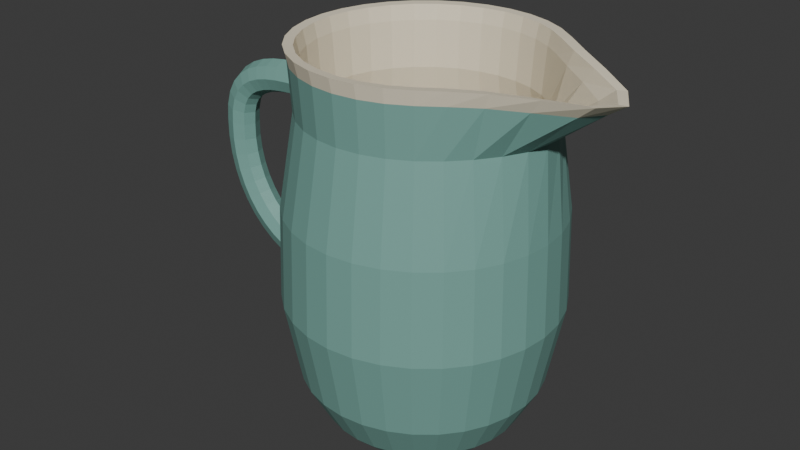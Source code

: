 # Source: source.blend  (saved by Blender 4.3.34; exported with 4.5.12 LTS)
import bpy
from mathutils import Matrix  # noqa: F401  (used for matrix-valued properties, if any)

bpy.ops.wm.read_factory_settings(use_empty=True)
scene = bpy.context.scene
scene.name = 'Scene'

# ---- collections
col_collection = bpy.data.collections.new('Collection'); scene.collection.children.link(col_collection)

# ---- materials (node trees are filled in below, after node groups)
mat_seafoam_ceramic = bpy.data.materials.new('Seafoam_Ceramic')
mat_seafoam_ceramic.diffuse_color = (0.19, 0.4, 0.35, 1.0)
mat_ivory_ceramic = bpy.data.materials.new('Ivory_Ceramic')
mat_ivory_ceramic.diffuse_color = (0.86, 0.78, 0.6, 1.0)

# ---- material node trees
mat_seafoam_ceramic.use_nodes = True; mat_seafoam_ceramic.node_tree.nodes.clear()
_N = mat_seafoam_ceramic.node_tree.nodes; _L = mat_seafoam_ceramic.node_tree.links
n0 = _N.new('ShaderNodeBsdfPrincipled'); n0.name = 'Principled BSDF'; n0.location = (10, 300)
n0.inputs[0].default_value = (0.19, 0.4, 0.35, 1.0)
n0.inputs[2].default_value = 0.53
n1 = _N.new('ShaderNodeOutputMaterial'); n1.name = 'Material Output'; n1.location = (300, 300)
_L.new(n0.outputs[0], n1.inputs[0])
n1.is_active_output = True
mat_ivory_ceramic.use_nodes = True; mat_ivory_ceramic.node_tree.nodes.clear()
_N = mat_ivory_ceramic.node_tree.nodes; _L = mat_ivory_ceramic.node_tree.links
n0 = _N.new('ShaderNodeBsdfPrincipled'); n0.name = 'Principled BSDF'; n0.location = (10, 300)
n0.inputs[0].default_value = (0.86, 0.78, 0.6, 1.0)
n0.inputs[2].default_value = 0.53
n1 = _N.new('ShaderNodeOutputMaterial'); n1.name = 'Material Output'; n1.location = (300, 300)
_L.new(n0.outputs[0], n1.inputs[0])
n1.is_active_output = True

# ---- world
world_world = bpy.data.worlds.new('World'); scene.world = world_world
world_world.use_nodes = True; world_world.node_tree.nodes.clear()
_N = world_world.node_tree.nodes; _L = world_world.node_tree.links
n0 = _N.new('ShaderNodeOutputWorld'); n0.name = 'World Output'; n0.location = (300, 300)
n1 = _N.new('ShaderNodeBackground'); n1.name = 'Background'; n1.location = (10, 300)
n1.inputs[0].default_value = (0.05088, 0.05088, 0.05088, 1.0)
_L.new(n1.outputs[0], n0.inputs[0])
n0.is_active_output = True
world_world.color = (0.05088, 0.05088, 0.05088)
world_world.sun_shadow_jitter_overblur = 0.0

# ---- meshes
me_pitcher_thickbody_integratedlip = bpy.data.meshes.new('Pitcher_ThickBody_IntegratedLip')
me_pitcher_thickbody_integratedlip.from_pydata([(0.059, 0.0, 0.0), (0.05787, 0.01151, 0.0), (0.05451, 0.02258, 0.0), (0.04906, 0.03278, 0.0), (0.04172, 0.04172, 0.0), (0.03278, 0.04906, 0.0), (0.02258, 0.05451, 0.0), (0.01151, 0.05787, 0.0), (3.613e-18, 0.059, 0.0), (-0.01151, 0.05787, 0.0), (-0.02258, 0.05451, 0.0), (-0.03278, 0.04906, 0.0), (-0.04172, 0.04172, 0.0), (-0.04906, 0.03278, 0.0), (-0.05451, 0.02258, 0.0), (-0.05787, 0.01151, 0.0), (-0.059, 7.225e-18, 0.0), (-0.05787, -0.01151, 0.0), (-0.05451, -0.02258, 0.0), (-0.04906, -0.03278, 0.0), (-0.04172, -0.04172, 0.0), (-0.03278, -0.04906, 0.0), (-0.02258, -0.05451, 0.0), (-0.01151, -0.05787, 0.0), (-1.084e-17, -0.059, 0.0), (0.01151, -0.05787, 0.0), (0.02258, -0.05451, 0.0), (0.03278, -0.04906, 0.0), (0.04172, -0.04172, 0.0), (0.04906, -0.03278, 0.0), (0.05451, -0.02258, 0.0), (0.05787, -0.01151, 0.0), (0.065, 0.0, 0.006), (0.06375, 0.01268, 0.006), (0.06005, 0.02487, 0.006), (0.05405, 0.03611, 0.006), (0.04596, 0.04596, 0.006), (0.03611, 0.05405, 0.006), (0.02487, 0.06005, 0.006), (0.01268, 0.06375, 0.006), (3.98e-18, 0.065, 0.006), (-0.01268, 0.06375, 0.006), (-0.02487, 0.06005, 0.006), (-0.03611, 0.05405, 0.006), (-0.04596, 0.04596, 0.006), (-0.05405, 0.03611, 0.006), (-0.06005, 0.02487, 0.006), (-0.06375, 0.01268, 0.006), (-0.065, 7.96e-18, 0.006), (-0.06375, -0.01268, 0.006), (-0.06005, -0.02487, 0.006), (-0.05405, -0.03611, 0.006), (-0.04596, -0.04596, 0.006), (-0.03611, -0.05405, 0.006), (-0.02487, -0.06005, 0.006), (-0.01268, -0.06375, 0.006), (-1.194e-17, -0.065, 0.006), (0.01268, -0.06375, 0.006), (0.02487, -0.06005, 0.006), (0.03611, -0.05405, 0.006), (0.04596, -0.04596, 0.006), (0.05405, -0.03611, 0.006), (0.06005, -0.02487, 0.006), (0.06375, -0.01268, 0.006), (0.079, 0.0, 0.032), (0.07748, 0.01541, 0.032), (0.07299, 0.03023, 0.032), (0.06569, 0.04389, 0.032), (0.05586, 0.05586, 0.032), (0.04389, 0.06569, 0.032), (0.03023, 0.07299, 0.032), (0.01541, 0.07748, 0.032), (4.837e-18, 0.079, 0.032), (-0.01541, 0.07748, 0.032), (-0.03023, 0.07299, 0.032), (-0.04389, 0.06569, 0.032), (-0.05586, 0.05586, 0.032), (-0.06569, 0.04389, 0.032), (-0.07299, 0.03023, 0.032), (-0.07748, 0.01541, 0.032), (-0.079, 9.675e-18, 0.032), (-0.07748, -0.01541, 0.032), (-0.07299, -0.03023, 0.032), (-0.06569, -0.04389, 0.032), (-0.05586, -0.05586, 0.032), (-0.04389, -0.06569, 0.032), (-0.03023, -0.07299, 0.032), (-0.01541, -0.07748, 0.032), (-1.451e-17, -0.079, 0.032), (0.01541, -0.07748, 0.032), (0.03023, -0.07299, 0.032), (0.04389, -0.06569, 0.032), (0.05586, -0.05586, 0.032), (0.06569, -0.04389, 0.032), (0.07299, -0.03023, 0.032), (0.07748, -0.01541, 0.032), (0.089, 0.0, 0.085), (0.08729, 0.01736, 0.085), (0.08223, 0.03406, 0.085), (0.074, 0.04945, 0.085), (0.06293, 0.06293, 0.085), (0.04945, 0.074, 0.085), (0.03406, 0.08223, 0.085), (0.01736, 0.08729, 0.085), (5.45e-18, 0.089, 0.085), (-0.01736, 0.08729, 0.085), (-0.03406, 0.08223, 0.085), (-0.04945, 0.074, 0.085), (-0.06293, 0.06293, 0.085), (-0.074, 0.04945, 0.085), (-0.08223, 0.03406, 0.085), (-0.08729, 0.01736, 0.085), (-0.089, 1.09e-17, 0.085), (-0.08729, -0.01736, 0.085), (-0.08223, -0.03406, 0.085), (-0.074, -0.04945, 0.085), (-0.06293, -0.06293, 0.085), (-0.04945, -0.074, 0.085), (-0.03406, -0.08223, 0.085), (-0.01736, -0.08729, 0.085), (-1.635e-17, -0.089, 0.085), (0.01736, -0.08729, 0.085), (0.03406, -0.08223, 0.085), (0.04945, -0.074, 0.085), (0.06293, -0.06293, 0.085), (0.074, -0.04945, 0.085), (0.08223, -0.03406, 0.085), (0.08729, -0.01736, 0.085), (0.087, 0.0, 0.145), (0.08533, 0.01697, 0.145), (0.08038, 0.03329, 0.145), (0.07234, 0.04833, 0.145), (0.06152, 0.06152, 0.145), (0.04833, 0.07234, 0.145), (0.03329, 0.08038, 0.145), (0.01697, 0.08533, 0.145), (5.327e-18, 0.087, 0.145), (-0.01697, 0.08533, 0.145), (-0.03329, 0.08038, 0.145), (-0.04833, 0.07234, 0.145), (-0.06152, 0.06152, 0.145), (-0.07234, 0.04833, 0.145), (-0.08038, 0.03329, 0.145), (-0.08533, 0.01697, 0.145), (-0.087, 1.065e-17, 0.145), (-0.08533, -0.01697, 0.145), (-0.08038, -0.03329, 0.145), (-0.07234, -0.04833, 0.145), (-0.06152, -0.06152, 0.145), (-0.04833, -0.07234, 0.145), (-0.03329, -0.08038, 0.145), (-0.01697, -0.08533, 0.145), (-1.598e-17, -0.087, 0.145), (0.01697, -0.08533, 0.145), (0.03329, -0.08038, 0.145), (0.04833, -0.07234, 0.145), (0.06152, -0.06152, 0.145), (0.07234, -0.04833, 0.145), (0.08038, -0.03329, 0.145), (0.08533, -0.01697, 0.145), (0.08264, 0.0, 0.204), (0.08017, 0.01502, 0.2042), (0.07369, 0.02947, 0.2046), (0.06491, 0.04278, 0.2048), (0.05462, 0.05445, 0.205), (0.04279, 0.06402, 0.205), (0.02947, 0.07114, 0.205), (0.01502, 0.07552, 0.205), (4.715e-18, 0.077, 0.205), (-0.01502, 0.07552, 0.205), (-0.02947, 0.07114, 0.205), (-0.04278, 0.06402, 0.205), (-0.05445, 0.05445, 0.205), (-0.06402, 0.04278, 0.205), (-0.07114, 0.02947, 0.205), (-0.07552, 0.01502, 0.205), (-0.077, 9.43e-18, 0.205), (-0.07552, -0.01502, 0.205), (-0.07114, -0.02947, 0.205), (-0.06402, -0.04278, 0.205), (-0.05445, -0.05445, 0.205), (-0.04278, -0.06402, 0.205), (-0.02947, -0.07114, 0.205), (-0.01502, -0.07552, 0.205), (-1.414e-17, -0.077, 0.205), (0.01502, -0.07552, 0.205), (0.02947, -0.07114, 0.205), (0.04279, -0.06402, 0.205), (0.05462, -0.05445, 0.205), (0.06491, -0.04278, 0.2048), (0.07369, -0.02947, 0.2046), (0.08017, -0.01502, 0.2042), (0.1166, 0.0, 0.2296), (0.1085, 0.01541, 0.2307), (0.09002, 0.03023, 0.2331), (0.07162, 0.04389, 0.235), (0.05704, 0.05586, 0.2358), (0.044, 0.06569, 0.236), (0.03023, 0.07299, 0.236), (0.01541, 0.07748, 0.236), (4.837e-18, 0.079, 0.236), (-0.01541, 0.07748, 0.236), (-0.03023, 0.07299, 0.236), (-0.04389, 0.06569, 0.236), (-0.05586, 0.05586, 0.236), (-0.06569, 0.04389, 0.236), (-0.07299, 0.03023, 0.236), (-0.07748, 0.01541, 0.236), (-0.079, 9.675e-18, 0.236), (-0.07748, -0.01541, 0.236), (-0.07299, -0.03023, 0.236), (-0.06569, -0.04389, 0.236), (-0.05586, -0.05586, 0.236), (-0.04389, -0.06569, 0.236), (-0.03023, -0.07299, 0.236), (-0.01541, -0.07748, 0.236), (-1.451e-17, -0.079, 0.236), (0.01541, -0.07748, 0.236), (0.03023, -0.07299, 0.236), (0.044, -0.06569, 0.236), (0.05704, -0.05586, 0.2358), (0.07162, -0.04389, 0.235), (0.09002, -0.03023, 0.2331), (0.1085, -0.01541, 0.2307), (0.128, 0.0, 0.237), (0.1182, 0.0158, 0.2384), (0.09613, 0.031, 0.2414), (0.07477, 0.045, 0.2437), (0.05874, 0.05728, 0.2447), (0.04513, 0.06735, 0.245), (0.031, 0.07483, 0.245), (0.0158, 0.07944, 0.245), (4.96e-18, 0.081, 0.245), (-0.0158, 0.07944, 0.245), (-0.031, 0.07483, 0.245), (-0.045, 0.06735, 0.245), (-0.05728, 0.05728, 0.245), (-0.06735, 0.045, 0.245), (-0.07483, 0.031, 0.245), (-0.07944, 0.0158, 0.245), (-0.081, 9.92e-18, 0.245), (-0.07944, -0.0158, 0.245), (-0.07483, -0.031, 0.245), (-0.06735, -0.045, 0.245), (-0.05728, -0.05728, 0.245), (-0.045, -0.06735, 0.245), (-0.031, -0.07483, 0.245), (-0.0158, -0.07944, 0.245), (-1.488e-17, -0.081, 0.245), (0.0158, -0.07944, 0.245), (0.031, -0.07483, 0.245), (0.04513, -0.06735, 0.245), (0.05874, -0.05728, 0.2447), (0.07477, -0.045, 0.2437), (0.09613, -0.031, 0.2414), (0.1182, -0.0158, 0.2384), (0.122, 0.0, 0.2365), (0.1123, 0.01463, 0.2379), (0.09058, 0.0287, 0.2409), (0.06978, 0.04167, 0.2432), (0.0545, 0.05303, 0.2442), (0.0418, 0.06236, 0.2445), (0.0287, 0.06929, 0.2445), (0.01463, 0.07356, 0.2445), (4.592e-18, 0.075, 0.2445), (-0.01463, 0.07356, 0.2445), (-0.0287, 0.06929, 0.2445), (-0.04167, 0.06236, 0.2445), (-0.05303, 0.05303, 0.2445), (-0.06236, 0.04167, 0.2445), (-0.06929, 0.0287, 0.2445), (-0.07356, 0.01463, 0.2445), (-0.075, 9.185e-18, 0.2445), (-0.07356, -0.01463, 0.2445), (-0.06929, -0.0287, 0.2445), (-0.06236, -0.04167, 0.2445), (-0.05303, -0.05303, 0.2445), (-0.04167, -0.06236, 0.2445), (-0.0287, -0.06929, 0.2445), (-0.01463, -0.07356, 0.2445), (-1.378e-17, -0.075, 0.2445), (0.01463, -0.07356, 0.2445), (0.0287, -0.06929, 0.2445), (0.0418, -0.06236, 0.2445), (0.0545, -0.05303, 0.2442), (0.06978, -0.04167, 0.2432), (0.09058, -0.0287, 0.2409), (0.1123, -0.01463, 0.2379), (0.1106, 0.0, 0.2286), (0.1026, 0.01424, 0.2297), (0.08448, 0.02794, 0.2321), (0.06664, 0.04056, 0.234), (0.05279, 0.05162, 0.2348), (0.04066, 0.0607, 0.235), (0.02794, 0.06744, 0.235), (0.01424, 0.0716, 0.235), (4.47e-18, 0.073, 0.235), (-0.01424, 0.0716, 0.235), (-0.02794, 0.06744, 0.235), (-0.04056, 0.0607, 0.235), (-0.05162, 0.05162, 0.235), (-0.0607, 0.04056, 0.235), (-0.06744, 0.02794, 0.235), (-0.0716, 0.01424, 0.235), (-0.073, 8.94e-18, 0.235), (-0.0716, -0.01424, 0.235), (-0.06744, -0.02794, 0.235), (-0.0607, -0.04056, 0.235), (-0.05162, -0.05162, 0.235), (-0.04056, -0.0607, 0.235), (-0.02794, -0.06744, 0.235), (-0.01424, -0.0716, 0.235), (-1.341e-17, -0.073, 0.235), (0.01424, -0.0716, 0.235), (0.02794, -0.06744, 0.235), (0.04066, -0.0607, 0.235), (0.05279, -0.05162, 0.2348), (0.06664, -0.04056, 0.234), (0.08448, -0.02794, 0.2321), (0.1026, -0.01424, 0.2297), (0.07664, 0.0, 0.204), (0.07428, 0.01385, 0.2042), (0.06815, 0.02717, 0.2046), (0.05993, 0.03945, 0.2048), (0.05038, 0.0502, 0.205), (0.03946, 0.05903, 0.205), (0.02717, 0.0656, 0.205), (0.01385, 0.06964, 0.205), (4.347e-18, 0.071, 0.205), (-0.01385, 0.06964, 0.205), (-0.02717, 0.0656, 0.205), (-0.03945, 0.05903, 0.205), (-0.0502, 0.0502, 0.205), (-0.05903, 0.03945, 0.205), (-0.0656, 0.02717, 0.205), (-0.06964, 0.01385, 0.205), (-0.071, 8.695e-18, 0.205), (-0.06964, -0.01385, 0.205), (-0.0656, -0.02717, 0.205), (-0.05903, -0.03945, 0.205), (-0.0502, -0.0502, 0.205), (-0.03945, -0.05903, 0.205), (-0.02717, -0.0656, 0.205), (-0.01385, -0.06964, 0.205), (-1.304e-17, -0.071, 0.205), (0.01385, -0.06964, 0.205), (0.02717, -0.0656, 0.205), (0.03946, -0.05903, 0.205), (0.05038, -0.0502, 0.205), (0.05993, -0.03945, 0.2048), (0.06815, -0.02717, 0.2046), (0.07428, -0.01385, 0.2042), (0.081, 0.0, 0.145), (0.07944, 0.0158, 0.145), (0.07483, 0.031, 0.145), (0.06735, 0.045, 0.145), (0.05728, 0.05728, 0.145), (0.045, 0.06735, 0.145), (0.031, 0.07483, 0.145), (0.0158, 0.07944, 0.145), (4.96e-18, 0.081, 0.145), (-0.0158, 0.07944, 0.145), (-0.031, 0.07483, 0.145), (-0.045, 0.06735, 0.145), (-0.05728, 0.05728, 0.145), (-0.06735, 0.045, 0.145), (-0.07483, 0.031, 0.145), (-0.07944, 0.0158, 0.145), (-0.081, 9.92e-18, 0.145), (-0.07944, -0.0158, 0.145), (-0.07483, -0.031, 0.145), (-0.06735, -0.045, 0.145), (-0.05728, -0.05728, 0.145), (-0.045, -0.06735, 0.145), (-0.031, -0.07483, 0.145), (-0.0158, -0.07944, 0.145), (-1.488e-17, -0.081, 0.145), (0.0158, -0.07944, 0.145), (0.031, -0.07483, 0.145), (0.045, -0.06735, 0.145), (0.05728, -0.05728, 0.145), (0.06735, -0.045, 0.145), (0.07483, -0.031, 0.145), (0.07944, -0.0158, 0.145), (0.083, 0.0, 0.085), (0.08141, 0.01619, 0.085), (0.07668, 0.03176, 0.085), (0.06901, 0.04611, 0.085), (0.05869, 0.05869, 0.085), (0.04611, 0.06901, 0.085), (0.03176, 0.07668, 0.085), (0.01619, 0.08141, 0.085), (5.082e-18, 0.083, 0.085), (-0.01619, 0.08141, 0.085), (-0.03176, 0.07668, 0.085), (-0.04611, 0.06901, 0.085), (-0.05869, 0.05869, 0.085), (-0.06901, 0.04611, 0.085), (-0.07668, 0.03176, 0.085), (-0.08141, 0.01619, 0.085), (-0.083, 1.016e-17, 0.085), (-0.08141, -0.01619, 0.085), (-0.07668, -0.03176, 0.085), (-0.06901, -0.04611, 0.085), (-0.05869, -0.05869, 0.085), (-0.04611, -0.06901, 0.085), (-0.03176, -0.07668, 0.085), (-0.01619, -0.08141, 0.085), (-1.525e-17, -0.083, 0.085), (0.01619, -0.08141, 0.085), (0.03176, -0.07668, 0.085), (0.04611, -0.06901, 0.085), (0.05869, -0.05869, 0.085), (0.06901, -0.04611, 0.085), (0.07668, -0.03176, 0.085), (0.08141, -0.01619, 0.085), (0.073, 0.0, 0.034), (0.0716, 0.01424, 0.034), (0.06744, 0.02794, 0.034), (0.0607, 0.04056, 0.034), (0.05162, 0.05162, 0.034), (0.04056, 0.0607, 0.034), (0.02794, 0.06744, 0.034), (0.01424, 0.0716, 0.034), (4.47e-18, 0.073, 0.034), (-0.01424, 0.0716, 0.034), (-0.02794, 0.06744, 0.034), (-0.04056, 0.0607, 0.034), (-0.05162, 0.05162, 0.034), (-0.0607, 0.04056, 0.034), (-0.06744, 0.02794, 0.034), (-0.0716, 0.01424, 0.034), (-0.073, 8.94e-18, 0.034), (-0.0716, -0.01424, 0.034), (-0.06744, -0.02794, 0.034), (-0.0607, -0.04056, 0.034), (-0.05162, -0.05162, 0.034), (-0.04056, -0.0607, 0.034), (-0.02794, -0.06744, 0.034), (-0.01424, -0.0716, 0.034), (-1.341e-17, -0.073, 0.034), (0.01424, -0.0716, 0.034), (0.02794, -0.06744, 0.034), (0.04056, -0.0607, 0.034), (0.05162, -0.05162, 0.034), (0.0607, -0.04056, 0.034), (0.06744, -0.02794, 0.034), (0.0716, -0.01424, 0.034), (0.057, 0.0, 0.014), (0.0559, 0.01112, 0.014), (0.05266, 0.02181, 0.014), (0.04739, 0.03167, 0.014), (0.04031, 0.04031, 0.014), (0.03167, 0.04739, 0.014), (0.02181, 0.05266, 0.014), (0.01112, 0.0559, 0.014), (3.49e-18, 0.057, 0.014), (-0.01112, 0.0559, 0.014), (-0.02181, 0.05266, 0.014), (-0.03167, 0.04739, 0.014), (-0.04031, 0.04031, 0.014), (-0.04739, 0.03167, 0.014), (-0.05266, 0.02181, 0.014), (-0.0559, 0.01112, 0.014), (-0.057, 6.98e-18, 0.014), (-0.0559, -0.01112, 0.014), (-0.05266, -0.02181, 0.014), (-0.04739, -0.03167, 0.014), (-0.04031, -0.04031, 0.014), (-0.03167, -0.04739, 0.014), (-0.02181, -0.05266, 0.014), (-0.01112, -0.0559, 0.014), (-1.047e-17, -0.057, 0.014), (0.01112, -0.0559, 0.014), (0.02181, -0.05266, 0.014), (0.03167, -0.04739, 0.014), (0.04031, -0.04031, 0.014), (0.04739, -0.03167, 0.014), (0.05266, -0.02181, 0.014), (0.0559, -0.01112, 0.014)], [], [(31, 30, 29, 28, 27, 26, 25, 24, 23, 22, 21, 20, 19, 18, 17, 16, 15, 14, 13, 12, 11, 10, 9, 8, 7, 6, 5, 4, 3, 2, 1, 0), (0, 1, 33, 32), (1, 2, 34, 33), (2, 3, 35, 34), (3, 4, 36, 35), (4, 5, 37, 36), (5, 6, 38, 37), (6, 7, 39, 38), (7, 8, 40, 39), (8, 9, 41, 40), (9, 10, 42, 41), (10, 11, 43, 42), (11, 12, 44, 43), (12, 13, 45, 44), (13, 14, 46, 45), (14, 15, 47, 46), (15, 16, 48, 47), (16, 17, 49, 48), (17, 18, 50, 49), (18, 19, 51, 50), (19, 20, 52, 51), (20, 21, 53, 52), (21, 22, 54, 53), (22, 23, 55, 54), (23, 24, 56, 55), (24, 25, 57, 56), (25, 26, 58, 57), (26, 27, 59, 58), (27, 28, 60, 59), (28, 29, 61, 60), (29, 30, 62, 61), (30, 31, 63, 62), (31, 0, 32, 63), (32, 33, 65, 64), (33, 34, 66, 65), (34, 35, 67, 66), (35, 36, 68, 67), (36, 37, 69, 68), (37, 38, 70, 69), (38, 39, 71, 70), (39, 40, 72, 71), (40, 41, 73, 72), (41, 42, 74, 73), (42, 43, 75, 74), (43, 44, 76, 75), (44, 45, 77, 76), (45, 46, 78, 77), (46, 47, 79, 78), (47, 48, 80, 79), (48, 49, 81, 80), (49, 50, 82, 81), (50, 51, 83, 82), (51, 52, 84, 83), (52, 53, 85, 84), (53, 54, 86, 85), (54, 55, 87, 86), (55, 56, 88, 87), (56, 57, 89, 88), (57, 58, 90, 89), (58, 59, 91, 90), (59, 60, 92, 91), (60, 61, 93, 92), (61, 62, 94, 93), (62, 63, 95, 94), (63, 32, 64, 95), (64, 65, 97, 96), (65, 66, 98, 97), (66, 67, 99, 98), (67, 68, 100, 99), (68, 69, 101, 100), (69, 70, 102, 101), (70, 71, 103, 102), (71, 72, 104, 103), (72, 73, 105, 104), (73, 74, 106, 105), (74, 75, 107, 106), (75, 76, 108, 107), (76, 77, 109, 108), (77, 78, 110, 109), (78, 79, 111, 110), (79, 80, 112, 111), (80, 81, 113, 112), (81, 82, 114, 113), (82, 83, 115, 114), (83, 84, 116, 115), (84, 85, 117, 116), (85, 86, 118, 117), (86, 87, 119, 118), (87, 88, 120, 119), (88, 89, 121, 120), (89, 90, 122, 121), (90, 91, 123, 122), (91, 92, 124, 123), (92, 93, 125, 124), (93, 94, 126, 125), (94, 95, 127, 126), (95, 64, 96, 127), (96, 97, 129, 128), (97, 98, 130, 129), (98, 99, 131, 130), (99, 100, 132, 131), (100, 101, 133, 132), (101, 102, 134, 133), (102, 103, 135, 134), (103, 104, 136, 135), (104, 105, 137, 136), (105, 106, 138, 137), (106, 107, 139, 138), (107, 108, 140, 139), (108, 109, 141, 140), (109, 110, 142, 141), (110, 111, 143, 142), (111, 112, 144, 143), (112, 113, 145, 144), (113, 114, 146, 145), (114, 115, 147, 146), (115, 116, 148, 147), (116, 117, 149, 148), (117, 118, 150, 149), (118, 119, 151, 150), (119, 120, 152, 151), (120, 121, 153, 152), (121, 122, 154, 153), (122, 123, 155, 154), (123, 124, 156, 155), (124, 125, 157, 156), (125, 126, 158, 157), (126, 127, 159, 158), (127, 96, 128, 159), (128, 129, 161, 160), (129, 130, 162, 161), (130, 131, 163, 162), (131, 132, 164, 163), (132, 133, 165, 164), (133, 134, 166, 165), (134, 135, 167, 166), (135, 136, 168, 167), (136, 137, 169, 168), (137, 138, 170, 169), (138, 139, 171, 170), (139, 140, 172, 171), (140, 141, 173, 172), (141, 142, 174, 173), (142, 143, 175, 174), (143, 144, 176, 175), (144, 145, 177, 176), (145, 146, 178, 177), (146, 147, 179, 178), (147, 148, 180, 179), (148, 149, 181, 180), (149, 150, 182, 181), (150, 151, 183, 182), (151, 152, 184, 183), (152, 153, 185, 184), (153, 154, 186, 185), (154, 155, 187, 186), (155, 156, 188, 187), (156, 157, 189, 188), (157, 158, 190, 189), (158, 159, 191, 190), (159, 128, 160, 191), (160, 161, 193, 192), (161, 162, 194, 193), (162, 163, 195, 194), (163, 164, 196, 195), (164, 165, 197, 196), (165, 166, 198, 197), (166, 167, 199, 198), (167, 168, 200, 199), (168, 169, 201, 200), (169, 170, 202, 201), (170, 171, 203, 202), (171, 172, 204, 203), (172, 173, 205, 204), (173, 174, 206, 205), (174, 175, 207, 206), (175, 176, 208, 207), (176, 177, 209, 208), (177, 178, 210, 209), (178, 179, 211, 210), (179, 180, 212, 211), (180, 181, 213, 212), (181, 182, 214, 213), (182, 183, 215, 214), (183, 184, 216, 215), (184, 185, 217, 216), (185, 186, 218, 217), (186, 187, 219, 218), (187, 188, 220, 219), (188, 189, 221, 220), (189, 190, 222, 221), (190, 191, 223, 222), (191, 160, 192, 223), (192, 193, 225, 224), (193, 194, 226, 225), (194, 195, 227, 226), (195, 196, 228, 227), (196, 197, 229, 228), (197, 198, 230, 229), (198, 199, 231, 230), (199, 200, 232, 231), (200, 201, 233, 232), (201, 202, 234, 233), (202, 203, 235, 234), (203, 204, 236, 235), (204, 205, 237, 236), (205, 206, 238, 237), (206, 207, 239, 238), (207, 208, 240, 239), (208, 209, 241, 240), (209, 210, 242, 241), (210, 211, 243, 242), (211, 212, 244, 243), (212, 213, 245, 244), (213, 214, 246, 245), (214, 215, 247, 246), (215, 216, 248, 247), (216, 217, 249, 248), (217, 218, 250, 249), (218, 219, 251, 250), (219, 220, 252, 251), (220, 221, 253, 252), (221, 222, 254, 253), (222, 223, 255, 254), (223, 192, 224, 255), (224, 225, 257, 256), (225, 226, 258, 257), (226, 227, 259, 258), (227, 228, 260, 259), (228, 229, 261, 260), (229, 230, 262, 261), (230, 231, 263, 262), (231, 232, 264, 263), (232, 233, 265, 264), (233, 234, 266, 265), (234, 235, 267, 266), (235, 236, 268, 267), (236, 237, 269, 268), (237, 238, 270, 269), (238, 239, 271, 270), (239, 240, 272, 271), (240, 241, 273, 272), (241, 242, 274, 273), (242, 243, 275, 274), (243, 244, 276, 275), (244, 245, 277, 276), (245, 246, 278, 277), (246, 247, 279, 278), (247, 248, 280, 279), (248, 249, 281, 280), (249, 250, 282, 281), (250, 251, 283, 282), (251, 252, 284, 283), (252, 253, 285, 284), (253, 254, 286, 285), (254, 255, 287, 286), (255, 224, 256, 287), (256, 257, 289, 288), (257, 258, 290, 289), (258, 259, 291, 290), (259, 260, 292, 291), (260, 261, 293, 292), (261, 262, 294, 293), (262, 263, 295, 294), (263, 264, 296, 295), (264, 265, 297, 296), (265, 266, 298, 297), (266, 267, 299, 298), (267, 268, 300, 299), (268, 269, 301, 300), (269, 270, 302, 301), (270, 271, 303, 302), (271, 272, 304, 303), (272, 273, 305, 304), (273, 274, 306, 305), (274, 275, 307, 306), (275, 276, 308, 307), (276, 277, 309, 308), (277, 278, 310, 309), (278, 279, 311, 310), (279, 280, 312, 311), (280, 281, 313, 312), (281, 282, 314, 313), (282, 283, 315, 314), (283, 284, 316, 315), (284, 285, 317, 316), (285, 286, 318, 317), (286, 287, 319, 318), (287, 256, 288, 319), (288, 289, 321, 320), (289, 290, 322, 321), (290, 291, 323, 322), (291, 292, 324, 323), (292, 293, 325, 324), (293, 294, 326, 325), (294, 295, 327, 326), (295, 296, 328, 327), (296, 297, 329, 328), (297, 298, 330, 329), (298, 299, 331, 330), (299, 300, 332, 331), (300, 301, 333, 332), (301, 302, 334, 333), (302, 303, 335, 334), (303, 304, 336, 335), (304, 305, 337, 336), (305, 306, 338, 337), (306, 307, 339, 338), (307, 308, 340, 339), (308, 309, 341, 340), (309, 310, 342, 341), (310, 311, 343, 342), (311, 312, 344, 343), (312, 313, 345, 344), (313, 314, 346, 345), (314, 315, 347, 346), (315, 316, 348, 347), (316, 317, 349, 348), (317, 318, 350, 349), (318, 319, 351, 350), (319, 288, 320, 351), (320, 321, 353, 352), (321, 322, 354, 353), (322, 323, 355, 354), (323, 324, 356, 355), (324, 325, 357, 356), (325, 326, 358, 357), (326, 327, 359, 358), (327, 328, 360, 359), (328, 329, 361, 360), (329, 330, 362, 361), (330, 331, 363, 362), (331, 332, 364, 363), (332, 333, 365, 364), (333, 334, 366, 365), (334, 335, 367, 366), (335, 336, 368, 367), (336, 337, 369, 368), (337, 338, 370, 369), (338, 339, 371, 370), (339, 340, 372, 371), (340, 341, 373, 372), (341, 342, 374, 373), (342, 343, 375, 374), (343, 344, 376, 375), (344, 345, 377, 376), (345, 346, 378, 377), (346, 347, 379, 378), (347, 348, 380, 379), (348, 349, 381, 380), (349, 350, 382, 381), (350, 351, 383, 382), (351, 320, 352, 383), (352, 353, 385, 384), (353, 354, 386, 385), (354, 355, 387, 386), (355, 356, 388, 387), (356, 357, 389, 388), (357, 358, 390, 389), (358, 359, 391, 390), (359, 360, 392, 391), (360, 361, 393, 392), (361, 362, 394, 393), (362, 363, 395, 394), (363, 364, 396, 395), (364, 365, 397, 396), (365, 366, 398, 397), (366, 367, 399, 398), (367, 368, 400, 399), (368, 369, 401, 400), (369, 370, 402, 401), (370, 371, 403, 402), (371, 372, 404, 403), (372, 373, 405, 404), (373, 374, 406, 405), (374, 375, 407, 406), (375, 376, 408, 407), (376, 377, 409, 408), (377, 378, 410, 409), (378, 379, 411, 410), (379, 380, 412, 411), (380, 381, 413, 412), (381, 382, 414, 413), (382, 383, 415, 414), (383, 352, 384, 415), (384, 385, 417, 416), (385, 386, 418, 417), (386, 387, 419, 418), (387, 388, 420, 419), (388, 389, 421, 420), (389, 390, 422, 421), (390, 391, 423, 422), (391, 392, 424, 423), (392, 393, 425, 424), (393, 394, 426, 425), (394, 395, 427, 426), (395, 396, 428, 427), (396, 397, 429, 428), (397, 398, 430, 429), (398, 399, 431, 430), (399, 400, 432, 431), (400, 401, 433, 432), (401, 402, 434, 433), (402, 403, 435, 434), (403, 404, 436, 435), (404, 405, 437, 436), (405, 406, 438, 437), (406, 407, 439, 438), (407, 408, 440, 439), (408, 409, 441, 440), (409, 410, 442, 441), (410, 411, 443, 442), (411, 412, 444, 443), (412, 413, 445, 444), (413, 414, 446, 445), (414, 415, 447, 446), (415, 384, 416, 447), (416, 417, 449, 448), (417, 418, 450, 449), (418, 419, 451, 450), (419, 420, 452, 451), (420, 421, 453, 452), (421, 422, 454, 453), (422, 423, 455, 454), (423, 424, 456, 455), (424, 425, 457, 456), (425, 426, 458, 457), (426, 427, 459, 458), (427, 428, 460, 459), (428, 429, 461, 460), (429, 430, 462, 461), (430, 431, 463, 462), (431, 432, 464, 463), (432, 433, 465, 464), (433, 434, 466, 465), (434, 435, 467, 466), (435, 436, 468, 467), (436, 437, 469, 468), (437, 438, 470, 469), (438, 439, 471, 470), (439, 440, 472, 471), (440, 441, 473, 472), (441, 442, 474, 473), (442, 443, 475, 474), (443, 444, 476, 475), (444, 445, 477, 476), (445, 446, 478, 477), (446, 447, 479, 478), (447, 416, 448, 479), (448, 449, 450, 451, 452, 453, 454, 455, 456, 457, 458, 459, 460, 461, 462, 463, 464, 465, 466, 467, 468, 469, 470, 471, 472, 473, 474, 475, 476, 477, 478, 479)])
me_pitcher_thickbody_integratedlip.polygons.foreach_set('material_index', [0, 0, 0, 0, 0, 0, 0, 0, 0, 0, 0, 0, 0, 0, 0, 0, 0, 0, 0, 0, 0, 0, 0, 0, 0, 0, 0, 0, 0, 0, 0, 0, 0, 0, 0, 0, 0, 0, 0, 0, 0, 0, 0, 0, 0, 0, 0, 0, 0, 0, 0, 0, 0, 0, 0, 0, 0, 0, 0, 0, 0, 0, 0, 0, 0, 0, 0, 0, 0, 0, 0, 0, 0, 0, 0, 0, 0, 0, 0, 0, 0, 0, 0, 0, 0, 0, 0, 0, 0, 0, 0, 0, 0, 0, 0, 0, 0, 0, 0, 0, 0, 0, 0, 0, 0, 0, 0, 0, 0, 0, 0, 0, 0, 0, 0, 0, 0, 0, 0, 0, 0, 0, 0, 0, 0, 0, 0, 0, 0, 0, 0, 0, 0, 0, 0, 0, 0, 0, 0, 0, 0, 0, 0, 0, 0, 0, 0, 0, 0, 0, 0, 0, 0, 0, 0, 0, 0, 0, 0, 0, 0, 0, 0, 0, 0, 0, 0, 0, 0, 0, 0, 0, 0, 0, 0, 0, 0, 0, 0, 0, 0, 0, 0, 0, 0, 0, 0, 0, 0, 0, 0, 0, 0, 1, 1, 1, 1, 1, 1, 1, 1, 1, 1, 1, 1, 1, 1, 1, 1, 1, 1, 1, 1, 1, 1, 1, 1, 1, 1, 1, 1, 1, 1, 1, 1, 1, 1, 1, 1, 1, 1, 1, 1, 1, 1, 1, 1, 1, 1, 1, 1, 1, 1, 1, 1, 1, 1, 1, 1, 1, 1, 1, 1, 1, 1, 1, 1, 1, 1, 1, 1, 1, 1, 1, 1, 1, 1, 1, 1, 1, 1, 1, 1, 1, 1, 1, 1, 1, 1, 1, 1, 1, 1, 1, 1, 1, 1, 1, 1, 1, 1, 1, 1, 1, 1, 1, 1, 1, 1, 1, 1, 1, 1, 1, 1, 1, 1, 1, 1, 1, 1, 1, 1, 1, 1, 1, 1, 1, 1, 1, 1, 1, 1, 1, 1, 1, 1, 1, 1, 1, 1, 1, 1, 1, 1, 1, 1, 1, 1, 1, 1, 1, 1, 1, 1, 1, 1, 1, 1, 1, 1, 1, 1, 1, 1, 1, 1, 1, 1, 1, 1, 1, 1, 1, 1, 1, 1, 1, 1, 1, 1, 1, 1, 1, 1, 1, 1, 1, 1, 1, 1, 1, 1, 1, 1, 1, 1, 1, 1, 1, 1, 1, 1, 1, 1, 1, 1, 1, 1, 1, 1, 1, 1, 1, 1, 1, 1, 1, 1, 1, 1, 1, 1, 1, 1, 1, 1, 1, 1, 1, 1, 1, 1, 1, 1, 1, 1, 1, 1, 1, 1, 1, 1, 1, 1, 1, 1, 1, 1, 1, 1, 1, 1, 1, 1, 1, 1, 1, 1, 1])
me_pitcher_thickbody_integratedlip.materials.append(mat_seafoam_ceramic)
me_pitcher_thickbody_integratedlip.materials.append(mat_ivory_ceramic)
me_pitcher_thickbody_integratedlip.update()
me_pitcher_opengriphandle = bpy.data.meshes.new('Pitcher_OpenGripHandle')
me_pitcher_opengriphandle.from_pydata([(-0.07502, 0.0, 0.188), (-0.07501, 0.007071, 0.1912), (-0.075, 0.01, 0.199), (-0.07499, 0.007071, 0.2068), (-0.07498, 1.225e-18, 0.21), (-0.07499, -0.007071, 0.2068), (-0.075, -0.01, 0.199), (-0.07501, -0.007071, 0.1912), (-0.0852, 0.0, 0.188), (-0.08521, 0.007071, 0.1912), (-0.08523, 0.01, 0.199), (-0.08525, 0.007071, 0.2068), (-0.08525, 1.225e-18, 0.21), (-0.08525, -0.007071, 0.2068), (-0.08523, -0.01, 0.199), (-0.08521, -0.007071, 0.1912), (-0.0951, 0.0, 0.188), (-0.09516, 0.007071, 0.1912), (-0.09531, 0.01, 0.1989), (-0.09546, 0.007071, 0.2067), (-0.09552, 1.225e-18, 0.2099), (-0.09546, -0.007071, 0.2067), (-0.09531, -0.01, 0.1989), (-0.09516, -0.007071, 0.1912), (-0.1045, 0.0, 0.1877), (-0.1047, 0.007071, 0.1909), (-0.1051, 0.01, 0.1986), (-0.1055, 0.007071, 0.2064), (-0.1057, 1.225e-18, 0.2096), (-0.1055, -0.007071, 0.2064), (-0.1051, -0.01, 0.1986), (-0.1047, -0.007071, 0.1909), (-0.1133, 0.0, 0.187), (-0.1136, 0.007071, 0.1902), (-0.1145, 0.01, 0.1979), (-0.1153, 0.007071, 0.2057), (-0.1157, 1.225e-18, 0.2089), (-0.1153, -0.007071, 0.2057), (-0.1145, -0.01, 0.1979), (-0.1136, -0.007071, 0.1902), (-0.1212, 0.0, 0.1858), (-0.1218, 0.007071, 0.189), (-0.1233, 0.01, 0.1966), (-0.1248, 0.007071, 0.2043), (-0.1254, 1.225e-18, 0.2074), (-0.1248, -0.007071, 0.2043), (-0.1233, -0.01, 0.1966), (-0.1218, -0.007071, 0.189), (-0.128, 0.0, 0.1842), (-0.129, 0.007071, 0.1872), (-0.1314, 0.01, 0.1946), (-0.1338, 0.007071, 0.202), (-0.1347, 1.225e-18, 0.2051), (-0.1338, -0.007071, 0.202), (-0.1314, -0.01, 0.1946), (-0.129, -0.007071, 0.1872), (-0.1336, 0.0, 0.1819), (-0.1351, 0.007071, 0.1848), (-0.1386, 0.01, 0.1917), (-0.1422, 0.007071, 0.1986), (-0.1436, 1.225e-18, 0.2015), (-0.1422, -0.007071, 0.1986), (-0.1386, -0.01, 0.1917), (-0.1351, -0.007071, 0.1848), (-0.1379, 0.0, 0.1792), (-0.14, 0.007071, 0.1817), (-0.1449, 0.01, 0.1877), (-0.1497, 0.007071, 0.1938), (-0.1518, 1.225e-18, 0.1963), (-0.1497, -0.007071, 0.1938), (-0.1449, -0.01, 0.1877), (-0.14, -0.007071, 0.1817), (-0.1412, 0.0, 0.1759), (-0.1438, 0.007071, 0.1778), (-0.15, 0.01, 0.1825), (-0.1562, 0.007071, 0.1872), (-0.1587, 1.225e-18, 0.1892), (-0.1562, -0.007071, 0.1872), (-0.15, -0.01, 0.1825), (-0.1438, -0.007071, 0.1778), (-0.1436, 0.0, 0.1717), (-0.1466, 0.007071, 0.1729), (-0.1538, 0.01, 0.176), (-0.1609, 0.007071, 0.179), (-0.1639, 1.225e-18, 0.1803), (-0.1609, -0.007071, 0.179), (-0.1538, -0.01, 0.176), (-0.1466, -0.007071, 0.1729), (-0.1453, 0.0, 0.1659), (-0.1485, 0.007071, 0.1665), (-0.1562, 0.01, 0.1678), (-0.1638, 0.007071, 0.1692), (-0.167, 1.225e-18, 0.1698), (-0.1638, -0.007071, 0.1692), (-0.1562, -0.01, 0.1678), (-0.1485, -0.007071, 0.1665), (-0.146, 0.0, 0.1575), (-0.1492, 0.007071, 0.1577), (-0.157, 0.01, 0.158), (-0.1648, 0.007071, 0.1583), (-0.168, 1.225e-18, 0.1585), (-0.1648, -0.007071, 0.1583), (-0.157, -0.01, 0.158), (-0.1492, -0.007071, 0.1577), (-0.1461, 0.0, 0.1471), (-0.1493, 0.007071, 0.1469), (-0.1571, 0.01, 0.1465), (-0.1648, 0.007071, 0.146), (-0.168, 1.225e-18, 0.1459), (-0.1648, -0.007071, 0.146), (-0.1571, -0.01, 0.1465), (-0.1493, -0.007071, 0.1469), (-0.1449, 0.0, 0.1374), (-0.1481, 0.007071, 0.1368), (-0.1558, 0.01, 0.1355), (-0.1634, 0.007071, 0.1341), (-0.1666, 1.225e-18, 0.1335), (-0.1634, -0.007071, 0.1341), (-0.1558, -0.01, 0.1355), (-0.1481, -0.007071, 0.1368), (-0.1427, 0.0, 0.1284), (-0.1458, 0.007071, 0.1274), (-0.1532, 0.01, 0.125), (-0.1606, 0.007071, 0.1227), (-0.1637, 1.225e-18, 0.1217), (-0.1606, -0.007071, 0.1227), (-0.1532, -0.01, 0.125), (-0.1458, -0.007071, 0.1274), (-0.1394, 0.0, 0.12), (-0.1424, 0.007071, 0.1186), (-0.1494, 0.01, 0.1153), (-0.1565, 0.007071, 0.112), (-0.1594, 1.225e-18, 0.1107), (-0.1565, -0.007071, 0.112), (-0.1494, -0.01, 0.1153), (-0.1424, -0.007071, 0.1186), (-0.1352, 0.0, 0.1124), (-0.1379, 0.007071, 0.1106), (-0.1445, 0.01, 0.1064), (-0.151, 0.007071, 0.1022), (-0.1537, 1.225e-18, 0.1005), (-0.151, -0.007071, 0.1022), (-0.1445, -0.01, 0.1064), (-0.1379, -0.007071, 0.1106), (-0.1302, 0.0, 0.1055), (-0.1326, 0.007071, 0.1034), (-0.1385, 0.01, 0.09838), (-0.1444, 0.007071, 0.0933), (-0.1468, 1.225e-18, 0.0912), (-0.1444, -0.007071, 0.0933), (-0.1385, -0.01, 0.09838), (-0.1326, -0.007071, 0.1034), (-0.1243, 0.0, 0.0996), (-0.1264, 0.007071, 0.09717), (-0.1315, 0.01, 0.09132), (-0.1366, 0.007071, 0.08546), (-0.1388, 1.225e-18, 0.08304), (-0.1366, -0.007071, 0.08546), (-0.1315, -0.01, 0.09132), (-0.1264, -0.007071, 0.09717), (-0.1176, 0.0, 0.09457), (-0.1194, 0.007071, 0.09186), (-0.1236, 0.01, 0.08533), (-0.1278, 0.007071, 0.0788), (-0.1296, 1.225e-18, 0.0761), (-0.1278, -0.007071, 0.0788), (-0.1236, -0.01, 0.08533), (-0.1194, -0.007071, 0.09186), (-0.1102, 0.0, 0.09052), (-0.1116, 0.007071, 0.08759), (-0.1148, 0.01, 0.08052), (-0.118, 0.007071, 0.07344), (-0.1194, 1.225e-18, 0.07051), (-0.118, -0.007071, 0.07344), (-0.1148, -0.01, 0.08052), (-0.1116, -0.007071, 0.08759), (-0.1022, 0.0, 0.08752), (-0.1031, 0.007071, 0.08443), (-0.1052, 0.01, 0.07696), (-0.1074, 0.007071, 0.06949), (-0.1083, 1.225e-18, 0.06639), (-0.1074, -0.007071, 0.06949), (-0.1052, -0.01, 0.07696), (-0.1031, -0.007071, 0.08443), (-0.09343, 0.0, 0.08565), (-0.09387, 0.007071, 0.08246), (-0.09495, 0.01, 0.07476), (-0.09602, 0.007071, 0.06705), (-0.09646, 1.225e-18, 0.06386), (-0.09602, -0.007071, 0.06705), (-0.09495, -0.01, 0.07476), (-0.09387, -0.007071, 0.08246), (-0.08324, 0.0, 0.08497), (-0.08346, 0.007071, 0.08176), (-0.084, 0.01, 0.074), (-0.08454, 0.007071, 0.06624), (-0.08476, 1.225e-18, 0.06303), (-0.08454, -0.007071, 0.06624), (-0.084, -0.01, 0.074), (-0.08346, -0.007071, 0.08176)], [], [(7, 0, 1, 2, 3, 4, 5, 6), (192, 199, 198, 197, 196, 195, 194, 193), (0, 8, 9, 1), (1, 9, 10, 2), (2, 10, 11, 3), (3, 11, 12, 4), (4, 12, 13, 5), (5, 13, 14, 6), (6, 14, 15, 7), (7, 15, 8, 0), (8, 16, 17, 9), (9, 17, 18, 10), (10, 18, 19, 11), (11, 19, 20, 12), (12, 20, 21, 13), (13, 21, 22, 14), (14, 22, 23, 15), (15, 23, 16, 8), (16, 24, 25, 17), (17, 25, 26, 18), (18, 26, 27, 19), (19, 27, 28, 20), (20, 28, 29, 21), (21, 29, 30, 22), (22, 30, 31, 23), (23, 31, 24, 16), (24, 32, 33, 25), (25, 33, 34, 26), (26, 34, 35, 27), (27, 35, 36, 28), (28, 36, 37, 29), (29, 37, 38, 30), (30, 38, 39, 31), (31, 39, 32, 24), (32, 40, 41, 33), (33, 41, 42, 34), (34, 42, 43, 35), (35, 43, 44, 36), (36, 44, 45, 37), (37, 45, 46, 38), (38, 46, 47, 39), (39, 47, 40, 32), (40, 48, 49, 41), (41, 49, 50, 42), (42, 50, 51, 43), (43, 51, 52, 44), (44, 52, 53, 45), (45, 53, 54, 46), (46, 54, 55, 47), (47, 55, 48, 40), (48, 56, 57, 49), (49, 57, 58, 50), (50, 58, 59, 51), (51, 59, 60, 52), (52, 60, 61, 53), (53, 61, 62, 54), (54, 62, 63, 55), (55, 63, 56, 48), (56, 64, 65, 57), (57, 65, 66, 58), (58, 66, 67, 59), (59, 67, 68, 60), (60, 68, 69, 61), (61, 69, 70, 62), (62, 70, 71, 63), (63, 71, 64, 56), (64, 72, 73, 65), (65, 73, 74, 66), (66, 74, 75, 67), (67, 75, 76, 68), (68, 76, 77, 69), (69, 77, 78, 70), (70, 78, 79, 71), (71, 79, 72, 64), (72, 80, 81, 73), (73, 81, 82, 74), (74, 82, 83, 75), (75, 83, 84, 76), (76, 84, 85, 77), (77, 85, 86, 78), (78, 86, 87, 79), (79, 87, 80, 72), (80, 88, 89, 81), (81, 89, 90, 82), (82, 90, 91, 83), (83, 91, 92, 84), (84, 92, 93, 85), (85, 93, 94, 86), (86, 94, 95, 87), (87, 95, 88, 80), (88, 96, 97, 89), (89, 97, 98, 90), (90, 98, 99, 91), (91, 99, 100, 92), (92, 100, 101, 93), (93, 101, 102, 94), (94, 102, 103, 95), (95, 103, 96, 88), (96, 104, 105, 97), (97, 105, 106, 98), (98, 106, 107, 99), (99, 107, 108, 100), (100, 108, 109, 101), (101, 109, 110, 102), (102, 110, 111, 103), (103, 111, 104, 96), (104, 112, 113, 105), (105, 113, 114, 106), (106, 114, 115, 107), (107, 115, 116, 108), (108, 116, 117, 109), (109, 117, 118, 110), (110, 118, 119, 111), (111, 119, 112, 104), (112, 120, 121, 113), (113, 121, 122, 114), (114, 122, 123, 115), (115, 123, 124, 116), (116, 124, 125, 117), (117, 125, 126, 118), (118, 126, 127, 119), (119, 127, 120, 112), (120, 128, 129, 121), (121, 129, 130, 122), (122, 130, 131, 123), (123, 131, 132, 124), (124, 132, 133, 125), (125, 133, 134, 126), (126, 134, 135, 127), (127, 135, 128, 120), (128, 136, 137, 129), (129, 137, 138, 130), (130, 138, 139, 131), (131, 139, 140, 132), (132, 140, 141, 133), (133, 141, 142, 134), (134, 142, 143, 135), (135, 143, 136, 128), (136, 144, 145, 137), (137, 145, 146, 138), (138, 146, 147, 139), (139, 147, 148, 140), (140, 148, 149, 141), (141, 149, 150, 142), (142, 150, 151, 143), (143, 151, 144, 136), (144, 152, 153, 145), (145, 153, 154, 146), (146, 154, 155, 147), (147, 155, 156, 148), (148, 156, 157, 149), (149, 157, 158, 150), (150, 158, 159, 151), (151, 159, 152, 144), (152, 160, 161, 153), (153, 161, 162, 154), (154, 162, 163, 155), (155, 163, 164, 156), (156, 164, 165, 157), (157, 165, 166, 158), (158, 166, 167, 159), (159, 167, 160, 152), (160, 168, 169, 161), (161, 169, 170, 162), (162, 170, 171, 163), (163, 171, 172, 164), (164, 172, 173, 165), (165, 173, 174, 166), (166, 174, 175, 167), (167, 175, 168, 160), (168, 176, 177, 169), (169, 177, 178, 170), (170, 178, 179, 171), (171, 179, 180, 172), (172, 180, 181, 173), (173, 181, 182, 174), (174, 182, 183, 175), (175, 183, 176, 168), (176, 184, 185, 177), (177, 185, 186, 178), (178, 186, 187, 179), (179, 187, 188, 180), (180, 188, 189, 181), (181, 189, 190, 182), (182, 190, 191, 183), (183, 191, 184, 176), (184, 192, 193, 185), (185, 193, 194, 186), (186, 194, 195, 187), (187, 195, 196, 188), (188, 196, 197, 189), (189, 197, 198, 190), (190, 198, 199, 191), (191, 199, 192, 184)])
me_pitcher_opengriphandle.materials.append(mat_seafoam_ceramic)
me_pitcher_opengriphandle.materials.append(mat_ivory_ceramic)
me_pitcher_opengriphandle.update()

# ---- objects
ob_servingpitcher = bpy.data.objects.new('ServingPitcher', None)
ob_pitcher_thickbody_integratedlip = bpy.data.objects.new('Pitcher_ThickBody_IntegratedLip', me_pitcher_thickbody_integratedlip)
ob_pitcher_opengriphandle = bpy.data.objects.new('Pitcher_OpenGripHandle', me_pitcher_opengriphandle)

# ---- transforms, parenting, visibility, modifiers, constraints
ob_servingpitcher.location = (0.0, 0.0, 0.0)
ob_pitcher_thickbody_integratedlip.parent = ob_servingpitcher
ob_pitcher_thickbody_integratedlip.location = (0.0, 0.0, 0.0)
ob_pitcher_opengriphandle.parent = ob_servingpitcher
ob_pitcher_opengriphandle.location = (0.0, 0.0, 0.0)

# ---- collection membership
scene.collection.objects.link(ob_servingpitcher)
scene.collection.objects.link(ob_pitcher_thickbody_integratedlip)
scene.collection.objects.link(ob_pitcher_opengriphandle)

# ---- scene / render settings (as saved in the file)
scene.frame_start = 1; scene.frame_end = 250; scene.frame_set(1)
scene.render.engine = 'CYCLES'
scene.render.use_compositing = False
scene.cycles.use_denoising = False
scene.cycles.samples = 128
scene.cycles.use_adaptive_sampling = False
bpy.context.view_layer.update()

# ---- added for rendering (the .blend has no active camera and no usable light): camera, sun
cam_auto = bpy.data.cameras.new('AutoCamera')
cam_auto.lens = 50.0
cam_auto.sensor_width = 36.0
cam_auto.clip_end = 1000.0
ob_auto_camera = bpy.data.objects.new('AutoCamera', cam_auto)
scene.collection.objects.link(ob_auto_camera)
ob_auto_camera.location = (0.371808, -0.470192, 0.435961)
ob_auto_camera.rotation_euler = (1.09748, -7.21219e-08, 0.694738)
scene.camera = ob_auto_camera
light_auto_sun = bpy.data.lights.new('AutoSun', 'SUN')
light_auto_sun.energy = 3.0
light_auto_sun.angle = 0.0523599
ob_auto_sun = bpy.data.objects.new('AutoSun', light_auto_sun)
scene.collection.objects.link(ob_auto_sun)
ob_auto_sun.rotation_euler = (0.872665, 0.174533, 0.523599)
bpy.context.view_layer.update()
